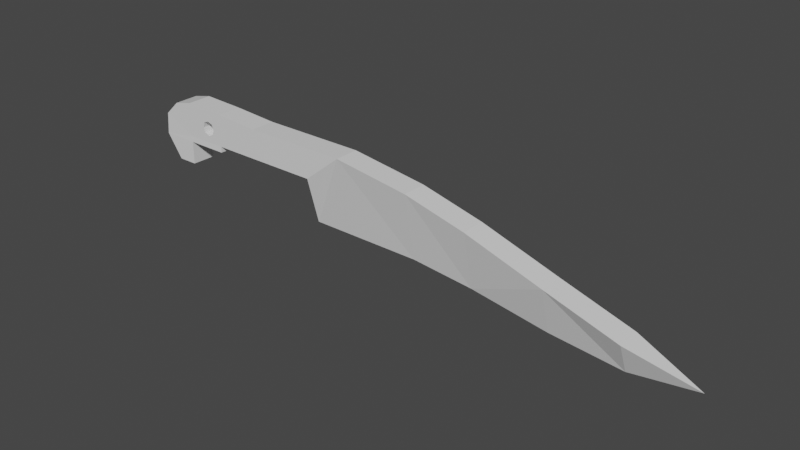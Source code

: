 # Source: Knife.blend  (saved by Blender 3.0.42; exported with 4.5.12 LTS)
import bpy
from mathutils import Matrix  # noqa: F401  (used for matrix-valued properties, if any)

bpy.ops.wm.read_factory_settings(use_empty=True)
scene = bpy.context.scene
scene.name = 'Scene'

# ---- collections
col_collection = bpy.data.collections.new('Collection'); scene.collection.children.link(col_collection)

# ---- materials (node trees are filled in below, after node groups)
mat_material = bpy.data.materials.new('Material')
mat_material.alpha_threshold = 0.0
mat_material.use_transparent_shadow = False
mat_material.line_color = (0.0, 0.0, 0.0, 1.0)

# ---- material node trees
mat_material.use_nodes = True; mat_material.node_tree.nodes.clear()
_N = mat_material.node_tree.nodes; _L = mat_material.node_tree.links
n0 = _N.new('ShaderNodeOutputMaterial'); n0.name = 'Material Output'; n0.location = (300, 300)
n1 = _N.new('ShaderNodeBsdfPrincipled'); n1.name = 'Principled BSDF'; n1.location = (10, 300)
n1.distribution = 'GGX'
n1.subsurface_method = 'RANDOM_WALK_SKIN'
n1.inputs[2].default_value = 0.4
n1.inputs[3].default_value = 1.45
n1.inputs[27].default_value = (0.0, 0.0, 0.0, 1.0)
n1.inputs[28].default_value = 1.0
_L.new(n1.outputs[0], n0.inputs[0])
n0.is_active_output = True

# ---- world
world_world = bpy.data.worlds.new('World'); scene.world = world_world
world_world.use_nodes = True; world_world.node_tree.nodes.clear()
_N = world_world.node_tree.nodes; _L = world_world.node_tree.links
n0 = _N.new('ShaderNodeOutputWorld'); n0.name = 'World Output'; n0.location = (300, 300)
n1 = _N.new('ShaderNodeBackground'); n1.name = 'Background'; n1.location = (10, 300)
n1.inputs[0].default_value = (0.05088, 0.05088, 0.05088, 1.0)
_L.new(n1.outputs[0], n0.inputs[0])
n0.is_active_output = True
world_world.color = (0.05088, 0.05088, 0.05088)
world_world.use_sun_shadow = False
world_world.sun_shadow_jitter_overblur = 0.0

# ---- meshes
me_cube = bpy.data.meshes.new('Cube')
me_cube.from_pydata([(-0.4852, 0.1098, 0.4106), (-0.4852, 0.004194, -0.2806), (-0.4852, -0.1098, 0.4106), (-0.8143, 0.1098, 0.4106), (-0.8143, 0.004194, -0.2806), (-0.8143, -0.1098, 0.4106), (0.1924, 0.1098, 0.3171), (0.1924, 0.004194, -0.2806), (0.1924, -0.1098, 0.3171), (0.7401, 0.1098, 0.1814), (0.7401, 0.004194, -0.3341), (0.7401, -0.1098, 0.1814), (1.422, 0.1098, -0.03494), (1.422, 0.004194, -0.441), (1.422, -0.1098, -0.03494), (2.054, 0.1098, -0.229), (2.054, 0.004194, -0.4983), (2.054, -0.1098, -0.229), (-0.8143, -0.1098, 0.1456), (2.629, 0.004194, -0.4142), (-0.8143, 0.1098, 0.1414), (-0.8143, -0.1098, 0.1456), (-1.416, -0.1098, 0.1456), (-1.416, -0.1098, 0.4106), (-1.416, 0.1098, 0.4106), (-1.416, 0.1098, 0.1414), (-1.825, -0.1098, 0.1456), (-1.815, -0.1098, 0.4368), (-1.815, 0.1098, 0.4368), (-1.825, 0.1098, 0.1414), (-2.193, -0.1098, 0.1456), (-2.193, -0.1098, 0.4509), (-2.193, 0.1098, 0.4509), (-2.193, 0.1098, 0.1414), (-2.5, -0.1098, 0.2848), (-2.367, -0.1098, 0.4106), (-2.367, 0.1098, 0.4106), (-2.5, 0.1098, 0.2806), (-1.825, 0.1072, 0.08909), (-1.825, -0.1123, 0.09331), (-2.193, 0.1072, 0.08909), (-2.193, -0.1123, 0.09331), (-2.514, 0.1072, 0.08909), (-2.514, -0.1123, 0.09331), (-2.193, 0.1048, -0.1149), (-2.193, -0.1147, -0.1107), (-2.367, 0.1048, -0.1149), (-2.367, -0.1147, -0.1107), (-2.018, -0.1098, 0.2264), (-2.019, -0.1098, 0.3214), (-1.927, -0.1098, 0.322), (-1.923, -0.1098, 0.2299), (-2.193, -0.1098, 0.271), (-2.031, -0.1098, 0.2718), (-1.909, -0.1098, 0.2703), (-1.82, -0.1098, 0.271), (-1.972, -0.1098, 0.336), (-1.996, -0.1098, 0.4435), (-1.996, -0.1098, 0.1456), (-1.967, -0.1098, 0.2072), (-1.925, 0.1098, 0.3194), (-1.923, 0.1098, 0.2288), (-2.018, 0.1098, 0.2278), (-2.02, 0.1098, 0.3204), (-1.97, 0.1098, 0.3343), (-1.994, 0.1098, 0.4435), (-2.032, 0.1098, 0.2697), (-2.193, 0.1098, 0.274), (-1.997, 0.1098, 0.1414), (-1.963, 0.1098, 0.2073), (-1.82, 0.1098, 0.2713), (-1.909, 0.1098, 0.2697)], [(18, 21)], [(0, 3, 5, 2), (4, 20, 3, 0, 1), (6, 8, 11, 9), (1, 0, 6, 7), (0, 2, 8, 6), (7, 6, 9, 10), (12, 14, 17, 15), (9, 11, 14, 12), (10, 9, 12, 13), (16, 15, 19), (13, 12, 15, 16), (3, 20, 25, 24), (25, 22, 26, 29), (20, 18, 22, 25), (5, 3, 24, 23), (18, 5, 23, 22), (28, 60, 64, 65), (23, 24, 28, 27), (24, 25, 29, 70, 28), (22, 23, 27, 55, 26), (30, 34, 43, 41), (26, 58, 30, 41, 39), (27, 28, 65, 32, 31, 57), (37, 34, 35, 36), (31, 32, 36, 35), (32, 67, 33, 37, 36), (30, 52, 31, 35, 34), (43, 42, 46, 47), (38, 39, 41, 40), (29, 26, 39, 38), (33, 68, 29, 38, 40), (37, 33, 40, 42), (34, 37, 42, 43), (44, 45, 47, 46), (41, 43, 47, 45), (40, 41, 45, 44), (42, 40, 44, 46), (4, 18, 20), (1, 2, 5, 18, 4), (2, 1, 7, 8), (8, 7, 10, 11), (10, 13, 14, 11), (14, 13, 16, 17), (16, 19, 17), (17, 19, 15), (48, 53, 52, 30, 58, 59), (52, 53, 49, 56, 57, 31), (32, 63, 66, 67), (57, 56, 50, 54, 55, 27), (59, 58, 26, 55, 54, 51), (65, 64, 63, 32), (67, 66, 62, 69, 68, 33), (68, 69, 61, 71, 70, 29), (70, 71, 60, 28), (59, 51, 61, 69), (51, 54, 71, 61), (54, 50, 60, 71), (50, 56, 64, 60), (56, 49, 63, 64), (49, 53, 66, 63), (53, 48, 62, 66), (48, 59, 69, 62)])
_uv = me_cube.uv_layers.new(name='UVMap')
_uv.uv.foreach_set('vector', [0.4193, 0.4761, 0.3661, 0.5097, 0.3436, 0.4741, 0.3968, 0.4405, 0.3238, 0.38, 0.3609, 0.4561, 0.384, 0.5036, 0.4372, 0.4788, 0.377, 0.3552, 0.5301, 0.4062, 0.5077, 0.3705, 0.5599, 0.3208, 0.5898, 0.3505, 0.377, 0.3552, 0.4372, 0.4788, 0.5387, 0.4113, 0.4866, 0.3042, 0.4193, 0.4761, 0.3968, 0.4405, 0.5077, 0.3705, 0.5301, 0.4062, 0.4866, 0.3042, 0.5387, 0.4113, 0.6156, 0.3461, 0.5705, 0.2535, 0.6842, 0.2552, 0.6543, 0.2256, 0.7415, 0.1376, 0.7714, 0.1672, 0.5898, 0.3505, 0.5599, 0.3208, 0.6543, 0.2256, 0.6842, 0.2552, 0.5705, 0.2535, 0.6156, 0.3461, 0.7073, 0.2565, 0.6716, 0.1833, 0.7688, 0.1256, 0.7927, 0.1747, 0.8691, 0.0971, 0.6716, 0.1833, 0.7073, 0.2565, 0.7927, 0.1747, 0.7688, 0.1256, 0.384, 0.5036, 0.3609, 0.4561, 0.2665, 0.516, 0.2896, 0.5636, 0.8628, 0.7067, 0.8787, 0.7457, 0.8061, 0.7752, 0.7902, 0.7362, 0.496, 0.4131, 0.4633, 0.3865, 0.5362, 0.2969, 0.5689, 0.3235, 0.3436, 0.4741, 0.3661, 0.5097, 0.2689, 0.5711, 0.2464, 0.5355, 0.3468, 0.4714, 0.3692, 0.5168, 0.2657, 0.568, 0.2433, 0.5226, 0.7954, 0.8615, 0.7441, 0.8389, 0.727, 0.8565, 0.7353, 0.8935, 0.8338, 0.7711, 0.8124, 0.7348, 0.8783, 0.696, 0.8997, 0.7322, 0.9265, 0.7863, 0.8755, 0.6846, 0.736, 0.7515, 0.7622, 0.7999, 0.7954, 0.8615, 0.8942, 0.6841, 0.9426, 0.7852, 0.7948, 0.8683, 0.7623, 0.8061, 0.7377, 0.759, 0.5965, 0.8267, 0.5045, 0.9361, 0.4641, 0.8657, 0.587, 0.8068, 0.7377, 0.759, 0.6719, 0.7906, 0.5965, 0.8267, 0.587, 0.8068, 0.7282, 0.7391, 0.8371, 0.7631, 0.8202, 0.7245, 0.8518, 0.7107, 0.8867, 0.6954, 0.9036, 0.734, 0.8689, 0.7492, 0.8236, 0.7307, 0.8611, 0.7115, 0.8727, 0.7333, 0.8356, 0.7532, 0.8748, 0.7292, 0.8437, 0.7576, 0.8218, 0.7337, 0.8528, 0.7052, 0.6355, 0.9499, 0.602, 0.883, 0.5769, 0.8328, 0.4985, 0.9358, 0.5686, 0.9631, 0.5965, 0.8267, 0.6195, 0.8745, 0.6523, 0.9432, 0.5785, 0.9596, 0.5045, 0.9361, 0.8769, 0.7351, 0.8445, 0.762, 0.8197, 0.7326, 0.8521, 0.7057, 0.8192, 0.7672, 0.8012, 0.7291, 0.8651, 0.6988, 0.8831, 0.7369, 0.8192, 0.7469, 0.8519, 0.7204, 0.8584, 0.728, 0.8257, 0.7546, 0.5769, 0.8328, 0.6771, 0.7798, 0.736, 0.7515, 0.7261, 0.7316, 0.5669, 0.813, 0.4985, 0.9358, 0.5769, 0.8328, 0.5669, 0.813, 0.4573, 0.8656, 0.886, 0.7322, 0.8525, 0.7579, 0.83, 0.7288, 0.8634, 0.7032, 0.8304, 0.7291, 0.864, 0.7037, 0.8841, 0.7303, 0.8505, 0.7557, 0.587, 0.8068, 0.4641, 0.8657, 0.4833, 0.7609, 0.5498, 0.729, 0.8514, 0.7109, 0.8812, 0.7406, 0.8533, 0.7681, 0.8235, 0.7383, 0.4573, 0.8656, 0.5669, 0.813, 0.5283, 0.7358, 0.469, 0.7642, 0.7108, 0.2067, 0.6609, 0.2751, 0.6351, 0.2418, 0.3664, 0.3687, 0.4258, 0.4888, 0.3692, 0.5168, 0.3468, 0.4714, 0.3098, 0.3967, 0.4258, 0.4888, 0.3664, 0.3687, 0.4829, 0.311, 0.5345, 0.4152, 0.5345, 0.4152, 0.4829, 0.311, 0.5726, 0.2553, 0.6172, 0.3453, 0.5726, 0.2553, 0.6809, 0.179, 0.7162, 0.2502, 0.6172, 0.3453, 0.7162, 0.2502, 0.6809, 0.179, 0.7846, 0.1155, 0.8083, 0.1633, 0.7846, 0.1155, 0.8907, 0.08089, 0.8083, 0.1633, 0.7415, 0.1376, 0.8367, 0.07251, 0.7714, 0.1672, 0.6759, 0.8165, 0.6811, 0.8419, 0.6195, 0.8745, 0.5965, 0.8267, 0.6719, 0.7906, 0.6956, 0.7942, 0.6195, 0.8745, 0.6811, 0.8419, 0.6998, 0.8626, 0.726, 0.8579, 0.7267, 0.9041, 0.6523, 0.9432, 0.6355, 0.9499, 0.7007, 0.8604, 0.682, 0.8371, 0.602, 0.883, 0.7267, 0.9041, 0.726, 0.8579, 0.7446, 0.8393, 0.7398, 0.8098, 0.7623, 0.8061, 0.7948, 0.8683, 0.6956, 0.7942, 0.6719, 0.7906, 0.7377, 0.759, 0.7623, 0.8061, 0.7398, 0.8098, 0.7229, 0.7938, 0.7353, 0.8935, 0.727, 0.8565, 0.7007, 0.8604, 0.6355, 0.9499, 0.602, 0.883, 0.682, 0.8371, 0.6776, 0.8126, 0.6977, 0.79, 0.6771, 0.7798, 0.5769, 0.8328, 0.6771, 0.7798, 0.6977, 0.79, 0.7217, 0.7921, 0.7389, 0.8098, 0.7622, 0.7999, 0.736, 0.7515, 0.7622, 0.7999, 0.7389, 0.8098, 0.7441, 0.8389, 0.7954, 0.8615, 0.8864, 0.7152, 0.8915, 0.7214, 0.8588, 0.748, 0.8542, 0.7424, 0.8574, 0.7486, 0.8525, 0.7426, 0.8851, 0.7159, 0.8901, 0.722, 0.8525, 0.7426, 0.8462, 0.735, 0.879, 0.7086, 0.8851, 0.7159, 0.881, 0.7067, 0.8866, 0.7135, 0.8537, 0.7398, 0.8482, 0.7331, 0.8866, 0.7135, 0.8922, 0.7204, 0.8597, 0.7472, 0.8537, 0.7398, 0.8561, 0.7502, 0.8501, 0.7428, 0.8825, 0.7159, 0.8886, 0.7234, 0.8501, 0.7428, 0.8446, 0.7361, 0.8774, 0.7096, 0.8825, 0.7159, 0.88, 0.7074, 0.8864, 0.7152, 0.8542, 0.7424, 0.8474, 0.734])
me_cube.materials.append(mat_material)
me_cube.use_remesh_preserve_volume = False
me_cube.use_remesh_preserve_attributes = False
me_cube.use_mirror_vertex_groups = False
me_cube.update()

# ---- objects
ob_cube = bpy.data.objects.new('Cube', me_cube)

# ---- transforms, parenting, visibility, modifiers, constraints
ob_cube.location = (0.0, 0.0, 0.0)
ob_cube.lock_rotations_4d = False
ob_cube.empty_display_type = 'ARROWS'
ob_cube.lineart.crease_threshold = 0.0

# ---- collection membership
col_collection.objects.link(ob_cube)

# ---- scene / render settings (as saved in the file)
scene.frame_start = 1; scene.frame_end = 250; scene.frame_set(1)
scene.render.engine = 'BLENDER_EEVEE_NEXT'
scene.cycles.sampling_pattern = 'TABULATED_SOBOL'
scene.cycles.use_light_tree = False
scene.view_settings.view_transform = 'Filmic'
bpy.context.view_layer.update()

# ---- added for rendering (the .blend has no active camera and no usable light): camera, sun
cam_auto = bpy.data.cameras.new('AutoCamera')
cam_auto.lens = 50.0
cam_auto.sensor_width = 36.0
cam_auto.clip_end = 1000.0
ob_auto_camera = bpy.data.objects.new('AutoCamera', cam_auto)
scene.collection.objects.link(ob_auto_camera)
ob_auto_camera.location = (4.90144, -5.81491, 3.85129)
ob_auto_camera.rotation_euler = (1.09748, -7.21219e-08, 0.694738)
scene.camera = ob_auto_camera
light_auto_sun = bpy.data.lights.new('AutoSun', 'SUN')
light_auto_sun.energy = 3.0
light_auto_sun.angle = 0.0523599
ob_auto_sun = bpy.data.objects.new('AutoSun', light_auto_sun)
scene.collection.objects.link(ob_auto_sun)
ob_auto_sun.rotation_euler = (0.872665, 0.174533, 0.523599)
bpy.context.view_layer.update()
